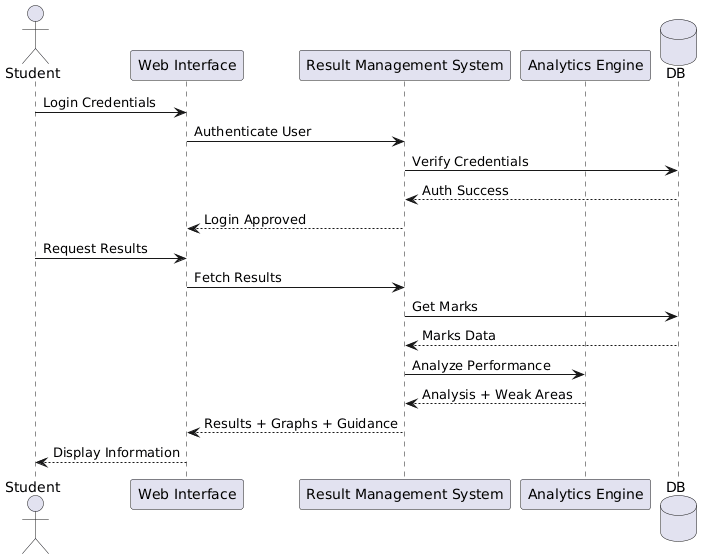

The diagram above was rendered by PlantUML. Its source (embedded in the PNG):
@startuml
actor Student
participant "Web Interface" as UI
participant "Result Management System" as RMS
participant "Analytics Engine" as AI
database DB

Student -> UI : Login Credentials
UI -> RMS : Authenticate User
RMS -> DB : Verify Credentials
DB --> RMS : Auth Success
RMS --> UI : Login Approved

Student -> UI : Request Results
UI -> RMS : Fetch Results
RMS -> DB : Get Marks
DB --> RMS : Marks Data

RMS -> AI : Analyze Performance
AI --> RMS : Analysis + Weak Areas
RMS --> UI : Results + Graphs + Guidance
UI --> Student : Display Information
@enduml